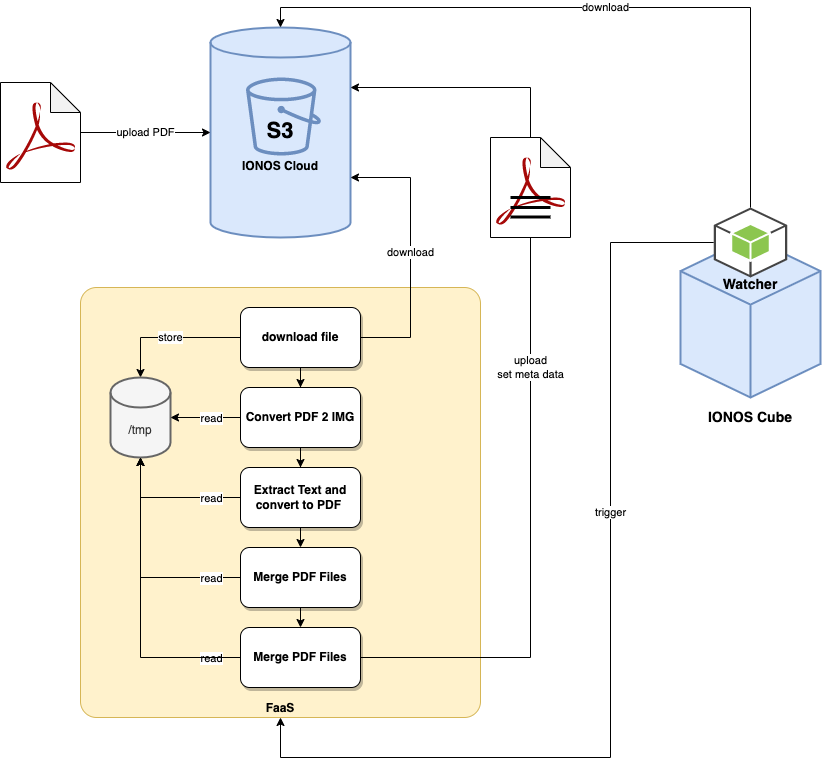

The diagram above was exported from draw.io. Its source (the exported page's mxGraphModel, read from the mxfile embedded in the PNG):
<mxGraphModel dx="1261" dy="876" grid="1" gridSize="10" guides="1" tooltips="1" connect="1" arrows="1" fold="1" page="1" pageScale="1" pageWidth="1169" pageHeight="827" math="0" shadow="0">
  <root>
    <mxCell id="5-WjDFWoQUd5He3NhmFQ-0" />
    <mxCell id="5-WjDFWoQUd5He3NhmFQ-1" parent="5-WjDFWoQUd5He3NhmFQ-0" />
    <mxCell id="5-WjDFWoQUd5He3NhmFQ-2" value="&lt;b&gt;FaaS&lt;/b&gt;" style="rounded=1;whiteSpace=wrap;html=1;verticalAlign=bottom;fillColor=#fff2cc;strokeColor=#d6b656;arcSize=4;" vertex="1" parent="5-WjDFWoQUd5He3NhmFQ-1">
      <mxGeometry x="120" y="300" width="400" height="430" as="geometry" />
    </mxCell>
    <mxCell id="5-WjDFWoQUd5He3NhmFQ-3" value="trigger" style="edgeStyle=orthogonalEdgeStyle;rounded=0;orthogonalLoop=1;jettySize=auto;html=1;entryX=0.5;entryY=1;entryDx=0;entryDy=0;" edge="1" parent="5-WjDFWoQUd5He3NhmFQ-1" source="m7ogxAV1RfVamU8nOgAt-14" target="5-WjDFWoQUd5He3NhmFQ-2">
      <mxGeometry x="-0.2444" relative="1" as="geometry">
        <Array as="points">
          <mxPoint x="650" y="255" />
          <mxPoint x="650" y="770" />
          <mxPoint x="320" y="770" />
        </Array>
        <mxPoint as="offset" />
      </mxGeometry>
    </mxCell>
    <mxCell id="5-WjDFWoQUd5He3NhmFQ-4" value="&lt;b&gt;&lt;font style=&quot;font-size: 22px;&quot;&gt;S3&lt;/font&gt;&lt;br&gt;&lt;br&gt;IONOS Cloud&lt;/b&gt;" style="shape=cylinder3;whiteSpace=wrap;html=1;boundedLbl=1;backgroundOutline=1;size=15;fillColor=#dae8fc;strokeColor=#6c8ebf;strokeWidth=2;" vertex="1" parent="5-WjDFWoQUd5He3NhmFQ-1">
      <mxGeometry x="250" y="40" width="140" height="210" as="geometry" />
    </mxCell>
    <mxCell id="5-WjDFWoQUd5He3NhmFQ-5" value="" style="group;shadow=0;" vertex="1" connectable="0" parent="5-WjDFWoQUd5He3NhmFQ-1">
      <mxGeometry x="40" y="95" width="80" height="100" as="geometry" />
    </mxCell>
    <mxCell id="5-WjDFWoQUd5He3NhmFQ-6" value="" style="shape=note;whiteSpace=wrap;html=1;backgroundOutline=1;darkOpacity=0.05;" vertex="1" parent="5-WjDFWoQUd5He3NhmFQ-5">
      <mxGeometry width="80" height="100" as="geometry" />
    </mxCell>
    <mxCell id="5-WjDFWoQUd5He3NhmFQ-7" value="" style="dashed=0;outlineConnect=0;html=1;align=center;labelPosition=center;verticalLabelPosition=bottom;verticalAlign=top;shape=mxgraph.weblogos.adobe_pdf;fillColor=#A60908" vertex="1" parent="5-WjDFWoQUd5He3NhmFQ-5">
      <mxGeometry x="5.300000000000011" y="20" width="69.4" height="67.60000000000001" as="geometry" />
    </mxCell>
    <mxCell id="5-WjDFWoQUd5He3NhmFQ-8" value="upload PDF" style="edgeStyle=orthogonalEdgeStyle;rounded=0;orthogonalLoop=1;jettySize=auto;html=1;" edge="1" parent="5-WjDFWoQUd5He3NhmFQ-1" source="5-WjDFWoQUd5He3NhmFQ-6" target="5-WjDFWoQUd5He3NhmFQ-4">
      <mxGeometry relative="1" as="geometry" />
    </mxCell>
    <mxCell id="5-WjDFWoQUd5He3NhmFQ-9" value="download" style="edgeStyle=orthogonalEdgeStyle;rounded=0;orthogonalLoop=1;jettySize=auto;html=1;entryX=1;entryY=0;entryDx=0;entryDy=150;entryPerimeter=0;" edge="1" parent="5-WjDFWoQUd5He3NhmFQ-1" source="5-WjDFWoQUd5He3NhmFQ-12" target="5-WjDFWoQUd5He3NhmFQ-4">
      <mxGeometry relative="1" as="geometry">
        <Array as="points">
          <mxPoint x="450" y="350" />
          <mxPoint x="450" y="190" />
        </Array>
      </mxGeometry>
    </mxCell>
    <mxCell id="5-WjDFWoQUd5He3NhmFQ-10" value="store" style="edgeStyle=orthogonalEdgeStyle;rounded=0;orthogonalLoop=1;jettySize=auto;html=1;" edge="1" parent="5-WjDFWoQUd5He3NhmFQ-1" source="5-WjDFWoQUd5He3NhmFQ-12" target="5-WjDFWoQUd5He3NhmFQ-13">
      <mxGeometry relative="1" as="geometry" />
    </mxCell>
    <mxCell id="5-WjDFWoQUd5He3NhmFQ-11" style="edgeStyle=orthogonalEdgeStyle;rounded=0;orthogonalLoop=1;jettySize=auto;html=1;" edge="1" parent="5-WjDFWoQUd5He3NhmFQ-1" source="5-WjDFWoQUd5He3NhmFQ-12" target="5-WjDFWoQUd5He3NhmFQ-17">
      <mxGeometry relative="1" as="geometry" />
    </mxCell>
    <mxCell id="5-WjDFWoQUd5He3NhmFQ-12" value="download file" style="rounded=1;whiteSpace=wrap;html=1;fontStyle=1;shadow=1;" vertex="1" parent="5-WjDFWoQUd5He3NhmFQ-1">
      <mxGeometry x="280" y="320" width="120" height="60" as="geometry" />
    </mxCell>
    <mxCell id="5-WjDFWoQUd5He3NhmFQ-13" value="/tmp" style="shape=cylinder3;whiteSpace=wrap;html=1;boundedLbl=1;backgroundOutline=1;size=15;fillColor=#f5f5f5;fontColor=#333333;strokeColor=#666666;strokeWidth=2;" vertex="1" parent="5-WjDFWoQUd5He3NhmFQ-1">
      <mxGeometry x="150" y="390" width="60" height="80" as="geometry" />
    </mxCell>
    <mxCell id="5-WjDFWoQUd5He3NhmFQ-14" style="edgeStyle=orthogonalEdgeStyle;rounded=0;orthogonalLoop=1;jettySize=auto;html=1;" edge="1" parent="5-WjDFWoQUd5He3NhmFQ-1" source="5-WjDFWoQUd5He3NhmFQ-17" target="5-WjDFWoQUd5He3NhmFQ-13">
      <mxGeometry relative="1" as="geometry" />
    </mxCell>
    <mxCell id="5-WjDFWoQUd5He3NhmFQ-15" value="read" style="edgeLabel;html=1;align=center;verticalAlign=middle;resizable=0;points=[];" vertex="1" connectable="0" parent="5-WjDFWoQUd5He3NhmFQ-14">
      <mxGeometry x="0.2571" y="1" relative="1" as="geometry">
        <mxPoint x="14" y="-1" as="offset" />
      </mxGeometry>
    </mxCell>
    <mxCell id="5-WjDFWoQUd5He3NhmFQ-16" style="edgeStyle=orthogonalEdgeStyle;rounded=0;orthogonalLoop=1;jettySize=auto;html=1;" edge="1" parent="5-WjDFWoQUd5He3NhmFQ-1" source="5-WjDFWoQUd5He3NhmFQ-17" target="5-WjDFWoQUd5He3NhmFQ-19">
      <mxGeometry relative="1" as="geometry" />
    </mxCell>
    <mxCell id="5-WjDFWoQUd5He3NhmFQ-17" value="Convert PDF 2 IMG" style="rounded=1;whiteSpace=wrap;html=1;fontStyle=1;shadow=1;" vertex="1" parent="5-WjDFWoQUd5He3NhmFQ-1">
      <mxGeometry x="280" y="400" width="120" height="60" as="geometry" />
    </mxCell>
    <mxCell id="5-WjDFWoQUd5He3NhmFQ-18" value="upload&lt;br&gt;set meta data" style="edgeStyle=orthogonalEdgeStyle;rounded=0;orthogonalLoop=1;jettySize=auto;html=1;entryX=1;entryY=0;entryDx=0;entryDy=60;entryPerimeter=0;exitX=1;exitY=0.5;exitDx=0;exitDy=0;" edge="1" parent="5-WjDFWoQUd5He3NhmFQ-1" source="m7ogxAV1RfVamU8nOgAt-8" target="5-WjDFWoQUd5He3NhmFQ-4">
      <mxGeometry relative="1" as="geometry">
        <mxPoint x="410" y="100" as="targetPoint" />
        <Array as="points">
          <mxPoint x="570" y="670" />
          <mxPoint x="570" y="100" />
        </Array>
      </mxGeometry>
    </mxCell>
    <mxCell id="5-WjDFWoQUd5He3NhmFQ-19" value="Extract Text and convert to PDF&amp;nbsp;" style="rounded=1;whiteSpace=wrap;html=1;fontStyle=1;shadow=1;" vertex="1" parent="5-WjDFWoQUd5He3NhmFQ-1">
      <mxGeometry x="280" y="480" width="120" height="60" as="geometry" />
    </mxCell>
    <mxCell id="5-WjDFWoQUd5He3NhmFQ-20" value="" style="group;shadow=0;" vertex="1" connectable="0" parent="5-WjDFWoQUd5He3NhmFQ-1">
      <mxGeometry x="530" y="150" width="80" height="100" as="geometry" />
    </mxCell>
    <mxCell id="5-WjDFWoQUd5He3NhmFQ-21" value="" style="shape=note;whiteSpace=wrap;html=1;backgroundOutline=1;darkOpacity=0.05;" vertex="1" parent="5-WjDFWoQUd5He3NhmFQ-20">
      <mxGeometry width="80" height="100" as="geometry" />
    </mxCell>
    <mxCell id="5-WjDFWoQUd5He3NhmFQ-22" value="" style="dashed=0;outlineConnect=0;html=1;align=center;labelPosition=center;verticalLabelPosition=bottom;verticalAlign=top;shape=mxgraph.weblogos.adobe_pdf;fillColor=#A60908" vertex="1" parent="5-WjDFWoQUd5He3NhmFQ-20">
      <mxGeometry x="5.2999999999999545" y="20" width="69.4" height="67.60000000000001" as="geometry" />
    </mxCell>
    <mxCell id="5-WjDFWoQUd5He3NhmFQ-23" value="" style="endArrow=none;html=1;rounded=0;strokeWidth=3;" edge="1" parent="5-WjDFWoQUd5He3NhmFQ-20">
      <mxGeometry width="50" height="50" relative="1" as="geometry">
        <mxPoint x="20" y="60" as="sourcePoint" />
        <mxPoint x="60" y="60" as="targetPoint" />
      </mxGeometry>
    </mxCell>
    <mxCell id="5-WjDFWoQUd5He3NhmFQ-24" value="" style="endArrow=none;html=1;rounded=0;strokeWidth=3;" edge="1" parent="5-WjDFWoQUd5He3NhmFQ-20">
      <mxGeometry width="50" height="50" relative="1" as="geometry">
        <mxPoint x="20" y="70" as="sourcePoint" />
        <mxPoint x="60" y="70" as="targetPoint" />
      </mxGeometry>
    </mxCell>
    <mxCell id="5-WjDFWoQUd5He3NhmFQ-25" value="" style="endArrow=none;html=1;rounded=0;strokeWidth=3;" edge="1" parent="5-WjDFWoQUd5He3NhmFQ-20">
      <mxGeometry width="50" height="50" relative="1" as="geometry">
        <mxPoint x="20" y="79.5" as="sourcePoint" />
        <mxPoint x="60" y="79.5" as="targetPoint" />
      </mxGeometry>
    </mxCell>
    <mxCell id="5-WjDFWoQUd5He3NhmFQ-26" value="" style="sketch=0;outlineConnect=0;fillColor=#6C8EBF;strokeColor=#6c8ebf;dashed=0;verticalLabelPosition=bottom;verticalAlign=top;align=center;html=1;fontSize=12;fontStyle=0;aspect=fixed;pointerEvents=1;shape=mxgraph.aws4.bucket;" vertex="1" parent="5-WjDFWoQUd5He3NhmFQ-1">
      <mxGeometry x="285.5" y="90" width="75" height="78" as="geometry" />
    </mxCell>
    <mxCell id="m7ogxAV1RfVamU8nOgAt-0" value="Merge PDF Files" style="rounded=1;whiteSpace=wrap;html=1;fontStyle=1;shadow=1;" vertex="1" parent="5-WjDFWoQUd5He3NhmFQ-1">
      <mxGeometry x="280" y="560" width="120" height="60" as="geometry" />
    </mxCell>
    <mxCell id="m7ogxAV1RfVamU8nOgAt-2" style="edgeStyle=orthogonalEdgeStyle;rounded=0;orthogonalLoop=1;jettySize=auto;html=1;exitX=0;exitY=0.5;exitDx=0;exitDy=0;entryX=0.5;entryY=1;entryDx=0;entryDy=0;entryPerimeter=0;" edge="1" parent="5-WjDFWoQUd5He3NhmFQ-1" source="5-WjDFWoQUd5He3NhmFQ-19" target="5-WjDFWoQUd5He3NhmFQ-13">
      <mxGeometry relative="1" as="geometry">
        <mxPoint x="290" y="440" as="sourcePoint" />
        <mxPoint x="180" y="480" as="targetPoint" />
        <Array as="points">
          <mxPoint x="180" y="510" />
        </Array>
      </mxGeometry>
    </mxCell>
    <mxCell id="m7ogxAV1RfVamU8nOgAt-3" value="read" style="edgeLabel;html=1;align=center;verticalAlign=middle;resizable=0;points=[];" vertex="1" connectable="0" parent="m7ogxAV1RfVamU8nOgAt-2">
      <mxGeometry x="0.2571" y="1" relative="1" as="geometry">
        <mxPoint x="58" y="-1" as="offset" />
      </mxGeometry>
    </mxCell>
    <mxCell id="m7ogxAV1RfVamU8nOgAt-5" style="edgeStyle=orthogonalEdgeStyle;rounded=0;orthogonalLoop=1;jettySize=auto;html=1;exitX=0;exitY=0.5;exitDx=0;exitDy=0;entryX=0.5;entryY=1;entryDx=0;entryDy=0;entryPerimeter=0;" edge="1" parent="5-WjDFWoQUd5He3NhmFQ-1" source="m7ogxAV1RfVamU8nOgAt-0" target="5-WjDFWoQUd5He3NhmFQ-13">
      <mxGeometry relative="1" as="geometry">
        <mxPoint x="290" y="520" as="sourcePoint" />
        <mxPoint x="190" y="490" as="targetPoint" />
        <Array as="points">
          <mxPoint x="180" y="590" />
        </Array>
      </mxGeometry>
    </mxCell>
    <mxCell id="m7ogxAV1RfVamU8nOgAt-6" value="read" style="edgeLabel;html=1;align=center;verticalAlign=middle;resizable=0;points=[];" vertex="1" connectable="0" parent="m7ogxAV1RfVamU8nOgAt-5">
      <mxGeometry x="0.2571" y="1" relative="1" as="geometry">
        <mxPoint x="71" y="118" as="offset" />
      </mxGeometry>
    </mxCell>
    <mxCell id="m7ogxAV1RfVamU8nOgAt-7" style="edgeStyle=orthogonalEdgeStyle;rounded=0;orthogonalLoop=1;jettySize=auto;html=1;exitX=0.5;exitY=1;exitDx=0;exitDy=0;entryX=0.5;entryY=0;entryDx=0;entryDy=0;" edge="1" parent="5-WjDFWoQUd5He3NhmFQ-1" source="5-WjDFWoQUd5He3NhmFQ-19" target="m7ogxAV1RfVamU8nOgAt-0">
      <mxGeometry relative="1" as="geometry">
        <mxPoint x="350" y="470" as="sourcePoint" />
        <mxPoint x="350" y="490" as="targetPoint" />
      </mxGeometry>
    </mxCell>
    <mxCell id="m7ogxAV1RfVamU8nOgAt-8" value="Merge PDF Files" style="rounded=1;whiteSpace=wrap;html=1;fontStyle=1;shadow=1;" vertex="1" parent="5-WjDFWoQUd5He3NhmFQ-1">
      <mxGeometry x="280" y="640" width="120" height="60" as="geometry" />
    </mxCell>
    <mxCell id="m7ogxAV1RfVamU8nOgAt-9" style="edgeStyle=orthogonalEdgeStyle;rounded=0;orthogonalLoop=1;jettySize=auto;html=1;exitX=0.5;exitY=1;exitDx=0;exitDy=0;entryX=0.5;entryY=0;entryDx=0;entryDy=0;" edge="1" parent="5-WjDFWoQUd5He3NhmFQ-1" source="m7ogxAV1RfVamU8nOgAt-0" target="m7ogxAV1RfVamU8nOgAt-8">
      <mxGeometry relative="1" as="geometry">
        <mxPoint x="350" y="550" as="sourcePoint" />
        <mxPoint x="350" y="570" as="targetPoint" />
        <Array as="points">
          <mxPoint x="340" y="640" />
          <mxPoint x="340" y="640" />
        </Array>
      </mxGeometry>
    </mxCell>
    <mxCell id="m7ogxAV1RfVamU8nOgAt-10" style="edgeStyle=orthogonalEdgeStyle;rounded=0;orthogonalLoop=1;jettySize=auto;html=1;exitX=0;exitY=0.5;exitDx=0;exitDy=0;" edge="1" parent="5-WjDFWoQUd5He3NhmFQ-1" source="m7ogxAV1RfVamU8nOgAt-8">
      <mxGeometry relative="1" as="geometry">
        <mxPoint x="290" y="600" as="sourcePoint" />
        <mxPoint x="180" y="470" as="targetPoint" />
        <Array as="points">
          <mxPoint x="180" y="670" />
        </Array>
      </mxGeometry>
    </mxCell>
    <mxCell id="m7ogxAV1RfVamU8nOgAt-11" value="read" style="edgeLabel;html=1;align=center;verticalAlign=middle;resizable=0;points=[];" vertex="1" connectable="0" parent="m7ogxAV1RfVamU8nOgAt-10">
      <mxGeometry x="0.2571" y="1" relative="1" as="geometry">
        <mxPoint x="71" y="9" as="offset" />
      </mxGeometry>
    </mxCell>
    <mxCell id="m7ogxAV1RfVamU8nOgAt-12" value="" style="html=1;whiteSpace=wrap;shape=isoCube2;backgroundOutline=1;isoAngle=15;rounded=1;shadow=0;fontSize=22;strokeWidth=2;fillColor=#dae8fc;strokeColor=#6c8ebf;" vertex="1" parent="5-WjDFWoQUd5He3NhmFQ-1">
      <mxGeometry x="720" y="250" width="140" height="160" as="geometry" />
    </mxCell>
    <mxCell id="m7ogxAV1RfVamU8nOgAt-13" value="IONOS Cube" style="text;html=1;strokeColor=none;fillColor=none;align=center;verticalAlign=middle;whiteSpace=wrap;rounded=0;shadow=0;fontSize=14;fontStyle=1" vertex="1" parent="5-WjDFWoQUd5He3NhmFQ-1">
      <mxGeometry x="710" y="410" width="160" height="40" as="geometry" />
    </mxCell>
    <mxCell id="m7ogxAV1RfVamU8nOgAt-14" value="" style="outlineConnect=0;dashed=0;verticalLabelPosition=bottom;verticalAlign=top;align=center;html=1;shape=mxgraph.aws3.android;fillColor=#8CC64F;gradientColor=none;rounded=1;shadow=0;fontSize=14;strokeWidth=2;" vertex="1" parent="5-WjDFWoQUd5He3NhmFQ-1">
      <mxGeometry x="753.25" y="220" width="73.5" height="70" as="geometry" />
    </mxCell>
    <mxCell id="m7ogxAV1RfVamU8nOgAt-15" value="Watcher" style="text;html=1;strokeColor=none;fillColor=none;align=center;verticalAlign=middle;whiteSpace=wrap;rounded=0;shadow=0;fontSize=14;fontStyle=1" vertex="1" parent="5-WjDFWoQUd5He3NhmFQ-1">
      <mxGeometry x="710" y="277" width="160" height="40" as="geometry" />
    </mxCell>
    <mxCell id="m7ogxAV1RfVamU8nOgAt-17" value="download" style="edgeStyle=orthogonalEdgeStyle;rounded=0;orthogonalLoop=1;jettySize=auto;html=1;entryX=0.5;entryY=0;entryDx=0;entryDy=0;entryPerimeter=0;exitX=0.5;exitY=0;exitDx=0;exitDy=0;exitPerimeter=0;" edge="1" parent="5-WjDFWoQUd5He3NhmFQ-1" source="m7ogxAV1RfVamU8nOgAt-14" target="5-WjDFWoQUd5He3NhmFQ-4">
      <mxGeometry relative="1" as="geometry">
        <mxPoint x="410" y="360" as="sourcePoint" />
        <mxPoint x="400" y="200" as="targetPoint" />
        <Array as="points">
          <mxPoint x="790" y="20" />
          <mxPoint x="320" y="20" />
        </Array>
      </mxGeometry>
    </mxCell>
  </root>
</mxGraphModel>